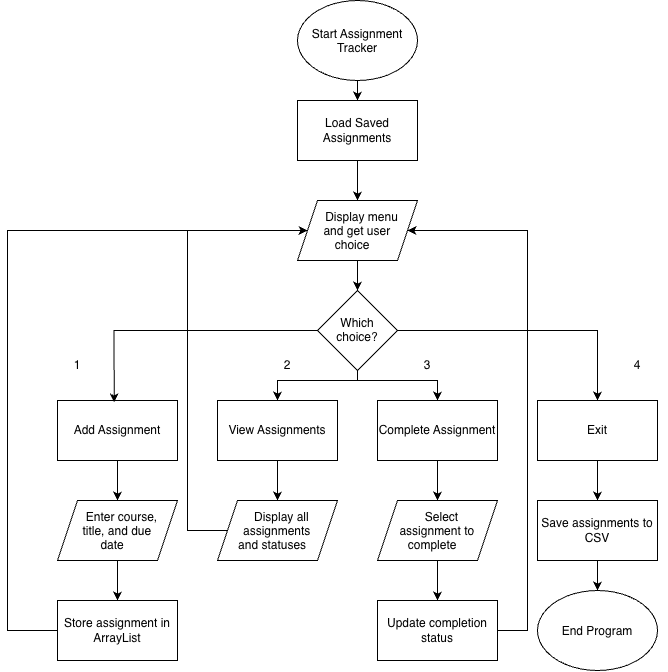

The diagram above was exported from draw.io. Its source (the exported page's mxGraphModel, read from the mxfile embedded in the PNG):
<mxGraphModel dx="1220" dy="801" grid="1" gridSize="10" guides="1" tooltips="1" connect="1" arrows="1" fold="1" page="1" pageScale="1" pageWidth="850" pageHeight="1100" math="0" shadow="0">
  <root>
    <mxCell id="0" />
    <mxCell id="1" parent="0" />
    <mxCell id="PBpRXbIrALT2JZ1XL5XY-5" edge="1" parent="1" source="PBpRXbIrALT2JZ1XL5XY-1" style="edgeStyle=orthogonalEdgeStyle;rounded=0;orthogonalLoop=1;jettySize=auto;html=1;defaultLabelBackgroundColor=page;" target="PBpRXbIrALT2JZ1XL5XY-2" value="">
      <mxGeometry relative="1" as="geometry" />
    </mxCell>
    <mxCell id="PBpRXbIrALT2JZ1XL5XY-1" parent="1" style="ellipse;whiteSpace=wrap;html=1;shapeInside=1;" value="Start Assignment Tracker" vertex="1">
      <mxGeometry height="80" width="120" x="360" y="40" as="geometry" />
    </mxCell>
    <mxCell id="PBpRXbIrALT2JZ1XL5XY-6" edge="1" parent="1" source="PBpRXbIrALT2JZ1XL5XY-2" style="edgeStyle=orthogonalEdgeStyle;rounded=0;orthogonalLoop=1;jettySize=auto;html=1;defaultLabelBackgroundColor=page;" target="PBpRXbIrALT2JZ1XL5XY-3" value="">
      <mxGeometry relative="1" as="geometry" />
    </mxCell>
    <mxCell id="PBpRXbIrALT2JZ1XL5XY-2" parent="1" style="rounded=0;whiteSpace=wrap;html=1;" value="Load Saved Assignments" vertex="1">
      <mxGeometry height="60" width="120" x="360" y="140" as="geometry" />
    </mxCell>
    <mxCell id="PBpRXbIrALT2JZ1XL5XY-7" edge="1" parent="1" source="PBpRXbIrALT2JZ1XL5XY-3" style="edgeStyle=orthogonalEdgeStyle;rounded=0;orthogonalLoop=1;jettySize=auto;html=1;defaultLabelBackgroundColor=page;" target="PBpRXbIrALT2JZ1XL5XY-4" value="">
      <mxGeometry relative="1" as="geometry" />
    </mxCell>
    <mxCell id="PBpRXbIrALT2JZ1XL5XY-3" parent="1" style="shape=parallelogram;perimeter=parallelogramPerimeter;whiteSpace=wrap;html=1;shapeInside=1;fixedSize=1;" value="Display menu and get user choice" vertex="1">
      <mxGeometry height="60" width="120" x="360" y="240" as="geometry" />
    </mxCell>
    <mxCell id="PBpRXbIrALT2JZ1XL5XY-12" edge="1" parent="1" source="PBpRXbIrALT2JZ1XL5XY-4" style="edgeStyle=orthogonalEdgeStyle;rounded=0;orthogonalLoop=1;jettySize=auto;html=1;defaultLabelBackgroundColor=page;" target="PBpRXbIrALT2JZ1XL5XY-10" value="">
      <mxGeometry relative="1" as="geometry">
        <Array as="points">
          <mxPoint x="420" y="420" />
          <mxPoint x="500" y="420" />
        </Array>
      </mxGeometry>
    </mxCell>
    <mxCell id="PBpRXbIrALT2JZ1XL5XY-13" edge="1" parent="1" source="PBpRXbIrALT2JZ1XL5XY-4" style="edgeStyle=orthogonalEdgeStyle;rounded=0;orthogonalLoop=1;jettySize=auto;html=1;exitX=0.5;exitY=1;exitDx=0;exitDy=0;entryX=0.5;entryY=0;entryDx=0;entryDy=0;defaultLabelBackgroundColor=page;" target="PBpRXbIrALT2JZ1XL5XY-9">
      <mxGeometry relative="1" as="geometry">
        <Array as="points">
          <mxPoint x="420" y="420" />
          <mxPoint x="340" y="420" />
        </Array>
      </mxGeometry>
    </mxCell>
    <mxCell id="PBpRXbIrALT2JZ1XL5XY-15" edge="1" parent="1" source="PBpRXbIrALT2JZ1XL5XY-4" style="edgeStyle=orthogonalEdgeStyle;rounded=0;orthogonalLoop=1;jettySize=auto;html=1;entryX=0.5;entryY=0;entryDx=0;entryDy=0;defaultLabelBackgroundColor=page;" target="PBpRXbIrALT2JZ1XL5XY-11">
      <mxGeometry relative="1" as="geometry" />
    </mxCell>
    <mxCell id="PBpRXbIrALT2JZ1XL5XY-4" parent="1" style="rhombus;whiteSpace=wrap;html=1;shapeInside=1;" value="Which choice?" vertex="1">
      <mxGeometry height="80" width="80" x="380" y="330" as="geometry" />
    </mxCell>
    <mxCell id="PBpRXbIrALT2JZ1XL5XY-27" edge="1" parent="1" source="PBpRXbIrALT2JZ1XL5XY-8" style="edgeStyle=orthogonalEdgeStyle;rounded=0;orthogonalLoop=1;jettySize=auto;html=1;defaultLabelBackgroundColor=page;" target="PBpRXbIrALT2JZ1XL5XY-20" value="">
      <mxGeometry relative="1" as="geometry" />
    </mxCell>
    <mxCell id="PBpRXbIrALT2JZ1XL5XY-8" parent="1" style="rounded=0;whiteSpace=wrap;html=1;" value="Add Assignment" vertex="1">
      <mxGeometry height="60" width="120" x="120" y="440" as="geometry" />
    </mxCell>
    <mxCell id="PBpRXbIrALT2JZ1XL5XY-29" edge="1" parent="1" source="PBpRXbIrALT2JZ1XL5XY-9" style="edgeStyle=orthogonalEdgeStyle;rounded=0;orthogonalLoop=1;jettySize=auto;html=1;defaultLabelBackgroundColor=page;" target="PBpRXbIrALT2JZ1XL5XY-22" value="">
      <mxGeometry relative="1" as="geometry" />
    </mxCell>
    <mxCell id="PBpRXbIrALT2JZ1XL5XY-9" parent="1" style="rounded=0;whiteSpace=wrap;html=1;" value="View Assignments" vertex="1">
      <mxGeometry height="60" width="120" x="280" y="440" as="geometry" />
    </mxCell>
    <mxCell id="PBpRXbIrALT2JZ1XL5XY-30" edge="1" parent="1" source="PBpRXbIrALT2JZ1XL5XY-10" style="edgeStyle=orthogonalEdgeStyle;rounded=0;orthogonalLoop=1;jettySize=auto;html=1;defaultLabelBackgroundColor=page;" target="PBpRXbIrALT2JZ1XL5XY-23" value="">
      <mxGeometry relative="1" as="geometry" />
    </mxCell>
    <mxCell id="PBpRXbIrALT2JZ1XL5XY-10" parent="1" style="rounded=0;whiteSpace=wrap;html=1;" value="Complete Assignment" vertex="1">
      <mxGeometry height="60" width="120" x="440" y="440" as="geometry" />
    </mxCell>
    <mxCell id="PBpRXbIrALT2JZ1XL5XY-31" edge="1" parent="1" source="PBpRXbIrALT2JZ1XL5XY-11" style="edgeStyle=orthogonalEdgeStyle;rounded=0;orthogonalLoop=1;jettySize=auto;html=1;defaultLabelBackgroundColor=page;" target="PBpRXbIrALT2JZ1XL5XY-25" value="">
      <mxGeometry relative="1" as="geometry" />
    </mxCell>
    <mxCell id="PBpRXbIrALT2JZ1XL5XY-11" parent="1" style="rounded=0;whiteSpace=wrap;html=1;" value="Exit" vertex="1">
      <mxGeometry height="60" width="120" x="600" y="440" as="geometry" />
    </mxCell>
    <mxCell id="PBpRXbIrALT2JZ1XL5XY-14" edge="1" parent="1" source="PBpRXbIrALT2JZ1XL5XY-4" style="edgeStyle=orthogonalEdgeStyle;rounded=0;orthogonalLoop=1;jettySize=auto;html=1;entryX=0.472;entryY=0.034;entryDx=0;entryDy=0;entryPerimeter=0;defaultLabelBackgroundColor=page;" target="PBpRXbIrALT2JZ1XL5XY-8">
      <mxGeometry relative="1" as="geometry" />
    </mxCell>
    <mxCell id="PBpRXbIrALT2JZ1XL5XY-16" parent="1" style="text;html=1;whiteSpace=wrap;strokeColor=none;fillColor=none;align=center;verticalAlign=middle;rounded=0;" value="1" vertex="1">
      <mxGeometry height="30" width="60" x="110" y="390" as="geometry" />
    </mxCell>
    <mxCell id="PBpRXbIrALT2JZ1XL5XY-17" parent="1" style="text;html=1;whiteSpace=wrap;strokeColor=none;fillColor=none;align=center;verticalAlign=middle;rounded=0;" value="2" vertex="1">
      <mxGeometry height="30" width="60" x="320" y="390" as="geometry" />
    </mxCell>
    <mxCell id="PBpRXbIrALT2JZ1XL5XY-18" parent="1" style="text;html=1;whiteSpace=wrap;strokeColor=none;fillColor=none;align=center;verticalAlign=middle;rounded=0;" value="3" vertex="1">
      <mxGeometry height="30" width="60" x="460" y="390" as="geometry" />
    </mxCell>
    <mxCell id="PBpRXbIrALT2JZ1XL5XY-19" parent="1" style="text;html=1;whiteSpace=wrap;strokeColor=none;fillColor=none;align=center;verticalAlign=middle;rounded=0;" value="4" vertex="1">
      <mxGeometry height="30" width="60" x="670" y="390" as="geometry" />
    </mxCell>
    <mxCell id="PBpRXbIrALT2JZ1XL5XY-28" edge="1" parent="1" source="PBpRXbIrALT2JZ1XL5XY-20" style="edgeStyle=orthogonalEdgeStyle;rounded=0;orthogonalLoop=1;jettySize=auto;html=1;defaultLabelBackgroundColor=page;" target="PBpRXbIrALT2JZ1XL5XY-21" value="">
      <mxGeometry relative="1" as="geometry" />
    </mxCell>
    <mxCell id="PBpRXbIrALT2JZ1XL5XY-20" parent="1" style="shape=parallelogram;perimeter=parallelogramPerimeter;whiteSpace=wrap;html=1;shapeInside=1;fixedSize=1;" value="Enter course, title, and due date" vertex="1">
      <mxGeometry height="60" width="120" x="120" y="540" as="geometry" />
    </mxCell>
    <mxCell id="PBpRXbIrALT2JZ1XL5XY-36" edge="1" parent="1" source="PBpRXbIrALT2JZ1XL5XY-21" style="edgeStyle=orthogonalEdgeStyle;rounded=0;orthogonalLoop=1;jettySize=auto;html=1;entryX=0;entryY=0.5;entryDx=0;entryDy=0;defaultLabelBackgroundColor=page;" target="PBpRXbIrALT2JZ1XL5XY-3">
      <mxGeometry relative="1" as="geometry">
        <Array as="points">
          <mxPoint x="70" y="670" />
          <mxPoint x="70" y="270" />
        </Array>
      </mxGeometry>
    </mxCell>
    <mxCell id="PBpRXbIrALT2JZ1XL5XY-21" parent="1" style="rounded=0;whiteSpace=wrap;html=1;" value="&lt;p&gt;Store assignment in ArrayList&lt;/p&gt;" vertex="1">
      <mxGeometry height="60" width="120" x="120" y="640" as="geometry" />
    </mxCell>
    <mxCell id="PBpRXbIrALT2JZ1XL5XY-38" edge="1" parent="1" source="PBpRXbIrALT2JZ1XL5XY-22" style="edgeStyle=orthogonalEdgeStyle;rounded=0;orthogonalLoop=1;jettySize=auto;html=1;exitX=0;exitY=0.5;exitDx=0;exitDy=0;entryX=0;entryY=0.5;entryDx=0;entryDy=0;defaultLabelBackgroundColor=page;" target="PBpRXbIrALT2JZ1XL5XY-3">
      <mxGeometry relative="1" x="0.1739" as="geometry">
        <Array as="points">
          <mxPoint x="250" y="570" />
          <mxPoint x="250" y="270" />
        </Array>
      </mxGeometry>
    </mxCell>
    <mxCell id="PBpRXbIrALT2JZ1XL5XY-22" parent="1" style="shape=parallelogram;perimeter=parallelogramPerimeter;whiteSpace=wrap;html=1;shapeInside=1;fixedSize=1;" value="&lt;meta charset=&quot;utf-8&quot;&gt;&lt;p&gt;&lt;span&gt;&lt;/span&gt;&lt;/p&gt;&lt;p&gt;&lt;span&gt;Display &lt;/span&gt;&lt;span&gt;all &lt;/span&gt;&lt;span&gt;assignments &lt;/span&gt;&lt;span&gt;and &lt;/span&gt;&lt;span&gt;statuses&lt;/span&gt;&lt;/p&gt;" vertex="1">
      <mxGeometry height="60" width="120" x="280" y="540" as="geometry" />
    </mxCell>
    <mxCell id="PBpRXbIrALT2JZ1XL5XY-32" edge="1" parent="1" source="PBpRXbIrALT2JZ1XL5XY-23" style="edgeStyle=orthogonalEdgeStyle;rounded=0;orthogonalLoop=1;jettySize=auto;html=1;defaultLabelBackgroundColor=page;" target="PBpRXbIrALT2JZ1XL5XY-24" value="">
      <mxGeometry relative="1" as="geometry" />
    </mxCell>
    <mxCell id="PBpRXbIrALT2JZ1XL5XY-23" parent="1" style="shape=parallelogram;perimeter=parallelogramPerimeter;whiteSpace=wrap;html=1;shapeInside=1;fixedSize=1;" value="&lt;meta charset=&quot;utf-8&quot;&gt;&lt;span&gt;Select &lt;/span&gt;&lt;span&gt;assignment &lt;/span&gt;&lt;span&gt;to &lt;/span&gt;&lt;span&gt;complete&lt;/span&gt;" vertex="1">
      <mxGeometry height="60" width="120" x="440" y="540" as="geometry" />
    </mxCell>
    <mxCell id="PBpRXbIrALT2JZ1XL5XY-39" edge="1" parent="1" source="PBpRXbIrALT2JZ1XL5XY-24" style="edgeStyle=orthogonalEdgeStyle;rounded=0;orthogonalLoop=1;jettySize=auto;html=1;entryX=1;entryY=0.5;entryDx=0;entryDy=0;defaultLabelBackgroundColor=page;" target="PBpRXbIrALT2JZ1XL5XY-3">
      <mxGeometry relative="1" x="-0.0545" as="geometry">
        <Array as="points">
          <mxPoint x="590" y="670" />
          <mxPoint x="590" y="270" />
        </Array>
      </mxGeometry>
    </mxCell>
    <mxCell id="PBpRXbIrALT2JZ1XL5XY-24" parent="1" style="rounded=0;whiteSpace=wrap;html=1;" value="&lt;meta charset=&quot;utf-8&quot;&gt;&lt;p&gt;&lt;span&gt;Update &lt;/span&gt;&lt;span&gt;completion &lt;/span&gt;&lt;span&gt;status&lt;/span&gt;&lt;/p&gt;" vertex="1">
      <mxGeometry height="60" width="120" x="440" y="640" as="geometry" />
    </mxCell>
    <mxCell id="PBpRXbIrALT2JZ1XL5XY-33" edge="1" parent="1" source="PBpRXbIrALT2JZ1XL5XY-25" style="edgeStyle=orthogonalEdgeStyle;rounded=0;orthogonalLoop=1;jettySize=auto;html=1;defaultLabelBackgroundColor=page;" target="PBpRXbIrALT2JZ1XL5XY-26" value="">
      <mxGeometry relative="1" as="geometry" />
    </mxCell>
    <mxCell id="PBpRXbIrALT2JZ1XL5XY-25" parent="1" style="rounded=0;whiteSpace=wrap;html=1;" value="&lt;meta charset=&quot;utf-8&quot;&gt;&lt;span&gt;Save &lt;/span&gt;&lt;span&gt;assignments &lt;/span&gt;&lt;span&gt;to &lt;/span&gt;&lt;span&gt;CSV&lt;/span&gt;" vertex="1">
      <mxGeometry height="60" width="120" x="600" y="540" as="geometry" />
    </mxCell>
    <mxCell id="PBpRXbIrALT2JZ1XL5XY-26" parent="1" style="ellipse;whiteSpace=wrap;html=1;shapeInside=1;" value="&lt;meta charset=&quot;utf-8&quot;&gt;&lt;span&gt;End &lt;/span&gt;&lt;span&gt;Program&lt;/span&gt;" vertex="1">
      <mxGeometry height="80" width="120" x="600" y="630" as="geometry" />
    </mxCell>
  </root>
</mxGraphModel>